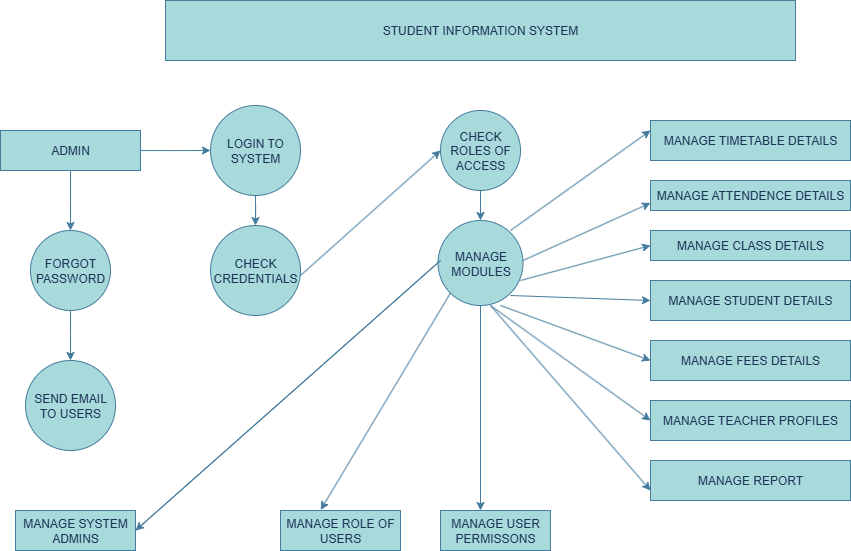

The diagram above was exported from draw.io. Its source (the exported page's mxGraphModel, read from the mxfile embedded in the PNG):
<mxGraphModel dx="2926" dy="1761" grid="1" gridSize="10" guides="1" tooltips="1" connect="1" arrows="1" fold="1" page="1" pageScale="1" pageWidth="850" pageHeight="1100" math="0" shadow="0">
  <root>
    <mxCell id="0" />
    <mxCell id="1" parent="0" />
    <mxCell id="F92jZw1KYQ3sdb9WHK4k-2" value="STUDENT INFORMATION SYSTEM" style="rounded=0;whiteSpace=wrap;html=1;labelBackgroundColor=none;fillColor=#A8DADC;strokeColor=#457B9D;fontColor=#1D3557;" vertex="1" parent="1">
      <mxGeometry x="-1325" y="-1080" width="630" height="60" as="geometry" />
    </mxCell>
    <mxCell id="F92jZw1KYQ3sdb9WHK4k-17" value="" style="edgeStyle=orthogonalEdgeStyle;rounded=0;orthogonalLoop=1;jettySize=auto;html=1;labelBackgroundColor=none;strokeColor=#457B9D;fontColor=default;" edge="1" parent="1" source="F92jZw1KYQ3sdb9WHK4k-5">
      <mxGeometry relative="1" as="geometry">
        <mxPoint x="-1420" y="-850" as="targetPoint" />
      </mxGeometry>
    </mxCell>
    <mxCell id="F92jZw1KYQ3sdb9WHK4k-45" style="edgeStyle=orthogonalEdgeStyle;rounded=0;orthogonalLoop=1;jettySize=auto;html=1;labelBackgroundColor=none;strokeColor=#457B9D;fontColor=default;" edge="1" parent="1" source="F92jZw1KYQ3sdb9WHK4k-5">
      <mxGeometry relative="1" as="geometry">
        <mxPoint x="-1280" y="-930" as="targetPoint" />
      </mxGeometry>
    </mxCell>
    <mxCell id="F92jZw1KYQ3sdb9WHK4k-5" value="ADMIN" style="rounded=0;whiteSpace=wrap;html=1;labelBackgroundColor=none;fillColor=#A8DADC;strokeColor=#457B9D;fontColor=#1D3557;" vertex="1" parent="1">
      <mxGeometry x="-1490" y="-950" width="140" height="40" as="geometry" />
    </mxCell>
    <mxCell id="F92jZw1KYQ3sdb9WHK4k-47" style="edgeStyle=orthogonalEdgeStyle;rounded=0;orthogonalLoop=1;jettySize=auto;html=1;entryX=0.5;entryY=0;entryDx=0;entryDy=0;labelBackgroundColor=none;strokeColor=#457B9D;fontColor=default;" edge="1" parent="1" source="F92jZw1KYQ3sdb9WHK4k-8" target="F92jZw1KYQ3sdb9WHK4k-30">
      <mxGeometry relative="1" as="geometry" />
    </mxCell>
    <mxCell id="F92jZw1KYQ3sdb9WHK4k-8" value="LOGIN TO SYSTEM" style="ellipse;whiteSpace=wrap;html=1;aspect=fixed;labelBackgroundColor=none;fillColor=#A8DADC;strokeColor=#457B9D;fontColor=#1D3557;" vertex="1" parent="1">
      <mxGeometry x="-1280" y="-975" width="90" height="90" as="geometry" />
    </mxCell>
    <mxCell id="F92jZw1KYQ3sdb9WHK4k-21" value="SEND EMAIL TO USERS" style="ellipse;whiteSpace=wrap;html=1;aspect=fixed;labelBackgroundColor=none;fillColor=#A8DADC;strokeColor=#457B9D;fontColor=#1D3557;" vertex="1" parent="1">
      <mxGeometry x="-1465" y="-720" width="90" height="90" as="geometry" />
    </mxCell>
    <mxCell id="F92jZw1KYQ3sdb9WHK4k-22" value="MANAGE SYSTEM ADMINS" style="rounded=0;whiteSpace=wrap;html=1;labelBackgroundColor=none;fillColor=#A8DADC;strokeColor=#457B9D;fontColor=#1D3557;" vertex="1" parent="1">
      <mxGeometry x="-1475" y="-570" width="120" height="40" as="geometry" />
    </mxCell>
    <mxCell id="F92jZw1KYQ3sdb9WHK4k-29" style="edgeStyle=orthogonalEdgeStyle;rounded=0;orthogonalLoop=1;jettySize=auto;html=1;entryX=0.5;entryY=0;entryDx=0;entryDy=0;labelBackgroundColor=none;strokeColor=#457B9D;fontColor=default;" edge="1" parent="1">
      <mxGeometry relative="1" as="geometry">
        <mxPoint x="-1240" y="-850" as="sourcePoint" />
        <mxPoint x="-1240" y="-850" as="targetPoint" />
      </mxGeometry>
    </mxCell>
    <mxCell id="F92jZw1KYQ3sdb9WHK4k-30" value="CHECK CREDENTIALS" style="ellipse;whiteSpace=wrap;html=1;aspect=fixed;labelBackgroundColor=none;fillColor=#A8DADC;strokeColor=#457B9D;fontColor=#1D3557;" vertex="1" parent="1">
      <mxGeometry x="-1280" y="-855" width="90" height="90" as="geometry" />
    </mxCell>
    <mxCell id="F92jZw1KYQ3sdb9WHK4k-37" style="edgeStyle=orthogonalEdgeStyle;rounded=0;orthogonalLoop=1;jettySize=auto;html=1;entryX=0.5;entryY=0;entryDx=0;entryDy=0;labelBackgroundColor=none;strokeColor=#457B9D;fontColor=default;" edge="1" parent="1">
      <mxGeometry relative="1" as="geometry">
        <mxPoint x="-1414.9999999999998" y="-850" as="sourcePoint" />
        <mxPoint x="-1415" y="-850" as="targetPoint" />
      </mxGeometry>
    </mxCell>
    <mxCell id="F92jZw1KYQ3sdb9WHK4k-42" style="edgeStyle=orthogonalEdgeStyle;rounded=0;orthogonalLoop=1;jettySize=auto;html=1;labelBackgroundColor=none;strokeColor=#457B9D;fontColor=default;" edge="1" parent="1" source="F92jZw1KYQ3sdb9WHK4k-38">
      <mxGeometry relative="1" as="geometry">
        <mxPoint x="-1420" y="-720" as="targetPoint" />
      </mxGeometry>
    </mxCell>
    <mxCell id="F92jZw1KYQ3sdb9WHK4k-38" value="FORGOT PASSWORD" style="ellipse;whiteSpace=wrap;html=1;aspect=fixed;labelBackgroundColor=none;fillColor=#A8DADC;strokeColor=#457B9D;fontColor=#1D3557;" vertex="1" parent="1">
      <mxGeometry x="-1460" y="-850" width="80" height="80" as="geometry" />
    </mxCell>
    <mxCell id="F92jZw1KYQ3sdb9WHK4k-63" value="" style="edgeStyle=orthogonalEdgeStyle;rounded=0;orthogonalLoop=1;jettySize=auto;html=1;labelBackgroundColor=none;strokeColor=#457B9D;fontColor=default;" edge="1" parent="1" source="F92jZw1KYQ3sdb9WHK4k-48" target="F92jZw1KYQ3sdb9WHK4k-50">
      <mxGeometry relative="1" as="geometry" />
    </mxCell>
    <mxCell id="F92jZw1KYQ3sdb9WHK4k-48" value="CHECK ROLES OF ACCESS" style="ellipse;whiteSpace=wrap;html=1;aspect=fixed;labelBackgroundColor=none;fillColor=#A8DADC;strokeColor=#457B9D;fontColor=#1D3557;" vertex="1" parent="1">
      <mxGeometry x="-1050" y="-970" width="80" height="80" as="geometry" />
    </mxCell>
    <mxCell id="F92jZw1KYQ3sdb9WHK4k-49" value="" style="endArrow=classic;html=1;rounded=0;entryX=0;entryY=0.5;entryDx=0;entryDy=0;labelBackgroundColor=none;strokeColor=#457B9D;fontColor=default;" edge="1" parent="1" target="F92jZw1KYQ3sdb9WHK4k-48">
      <mxGeometry width="50" height="50" relative="1" as="geometry">
        <mxPoint x="-1190" y="-805" as="sourcePoint" />
        <mxPoint x="-1140" y="-855" as="targetPoint" />
      </mxGeometry>
    </mxCell>
    <mxCell id="F92jZw1KYQ3sdb9WHK4k-77" value="" style="edgeStyle=orthogonalEdgeStyle;rounded=0;orthogonalLoop=1;jettySize=auto;html=1;labelBackgroundColor=none;strokeColor=#457B9D;fontColor=default;" edge="1" parent="1" source="F92jZw1KYQ3sdb9WHK4k-50">
      <mxGeometry relative="1" as="geometry">
        <mxPoint x="-1010" y="-570" as="targetPoint" />
      </mxGeometry>
    </mxCell>
    <mxCell id="F92jZw1KYQ3sdb9WHK4k-50" value="MANAGE MODULES" style="ellipse;whiteSpace=wrap;html=1;aspect=fixed;labelBackgroundColor=none;fillColor=#A8DADC;strokeColor=#457B9D;fontColor=#1D3557;" vertex="1" parent="1">
      <mxGeometry x="-1052.5" y="-860" width="85" height="85" as="geometry" />
    </mxCell>
    <mxCell id="F92jZw1KYQ3sdb9WHK4k-59" value="" style="endArrow=classic;html=1;rounded=0;labelBackgroundColor=none;strokeColor=#457B9D;fontColor=default;" edge="1" parent="1">
      <mxGeometry width="50" height="50" relative="1" as="geometry">
        <mxPoint x="-1355" y="-550" as="sourcePoint" />
        <mxPoint x="-1355" y="-550" as="targetPoint" />
        <Array as="points">
          <mxPoint x="-1050" y="-820" />
        </Array>
      </mxGeometry>
    </mxCell>
    <mxCell id="F92jZw1KYQ3sdb9WHK4k-60" value="MANAGE ROLE OF USERS" style="rounded=0;whiteSpace=wrap;html=1;labelBackgroundColor=none;fillColor=#A8DADC;strokeColor=#457B9D;fontColor=#1D3557;" vertex="1" parent="1">
      <mxGeometry x="-1210" y="-570" width="120" height="40" as="geometry" />
    </mxCell>
    <mxCell id="F92jZw1KYQ3sdb9WHK4k-70" value="" style="endArrow=classic;html=1;rounded=0;exitX=0;exitY=1;exitDx=0;exitDy=0;entryX=0.335;entryY=-0.016;entryDx=0;entryDy=0;entryPerimeter=0;labelBackgroundColor=none;strokeColor=#457B9D;fontColor=default;" edge="1" parent="1" source="F92jZw1KYQ3sdb9WHK4k-50" target="F92jZw1KYQ3sdb9WHK4k-60">
      <mxGeometry width="50" height="50" relative="1" as="geometry">
        <mxPoint x="-1080" y="-730" as="sourcePoint" />
        <mxPoint x="-1160" y="-580" as="targetPoint" />
      </mxGeometry>
    </mxCell>
    <mxCell id="F92jZw1KYQ3sdb9WHK4k-74" value="MANAGE USER PERMISSONS" style="rounded=0;whiteSpace=wrap;html=1;labelBackgroundColor=none;fillColor=#A8DADC;strokeColor=#457B9D;fontColor=#1D3557;" vertex="1" parent="1">
      <mxGeometry x="-1050" y="-570" width="110" height="40" as="geometry" />
    </mxCell>
    <mxCell id="F92jZw1KYQ3sdb9WHK4k-78" value="MANAGE TIMETABLE DETAILS" style="rounded=0;whiteSpace=wrap;html=1;labelBackgroundColor=none;fillColor=#A8DADC;strokeColor=#457B9D;fontColor=#1D3557;" vertex="1" parent="1">
      <mxGeometry x="-840" y="-960" width="200" height="40" as="geometry" />
    </mxCell>
    <mxCell id="F92jZw1KYQ3sdb9WHK4k-79" value="MANAGE ATTENDENCE DETAILS" style="rounded=0;whiteSpace=wrap;html=1;labelBackgroundColor=none;fillColor=#A8DADC;strokeColor=#457B9D;fontColor=#1D3557;" vertex="1" parent="1">
      <mxGeometry x="-840" y="-900" width="200" height="30" as="geometry" />
    </mxCell>
    <mxCell id="F92jZw1KYQ3sdb9WHK4k-80" value="MANAGE CLASS DETAILS" style="rounded=0;whiteSpace=wrap;html=1;labelBackgroundColor=none;fillColor=#A8DADC;strokeColor=#457B9D;fontColor=#1D3557;" vertex="1" parent="1">
      <mxGeometry x="-840" y="-850" width="200" height="30" as="geometry" />
    </mxCell>
    <mxCell id="F92jZw1KYQ3sdb9WHK4k-81" value="MANAGE STUDENT DETAILS" style="rounded=0;whiteSpace=wrap;html=1;labelBackgroundColor=none;fillColor=#A8DADC;strokeColor=#457B9D;fontColor=#1D3557;" vertex="1" parent="1">
      <mxGeometry x="-840" y="-800" width="200" height="40" as="geometry" />
    </mxCell>
    <mxCell id="F92jZw1KYQ3sdb9WHK4k-82" value="MANAGE FEES DETAILS" style="rounded=0;whiteSpace=wrap;html=1;labelBackgroundColor=none;fillColor=#A8DADC;strokeColor=#457B9D;fontColor=#1D3557;" vertex="1" parent="1">
      <mxGeometry x="-840" y="-740" width="200" height="40" as="geometry" />
    </mxCell>
    <mxCell id="F92jZw1KYQ3sdb9WHK4k-83" value="MANAGE TEACHER PROFILES" style="rounded=0;whiteSpace=wrap;html=1;labelBackgroundColor=none;fillColor=#A8DADC;strokeColor=#457B9D;fontColor=#1D3557;" vertex="1" parent="1">
      <mxGeometry x="-840" y="-680" width="200" height="40" as="geometry" />
    </mxCell>
    <mxCell id="F92jZw1KYQ3sdb9WHK4k-84" value="MANAGE REPORT" style="rounded=0;whiteSpace=wrap;html=1;labelBackgroundColor=none;fillColor=#A8DADC;strokeColor=#457B9D;fontColor=#1D3557;" vertex="1" parent="1">
      <mxGeometry x="-840" y="-620" width="200" height="40" as="geometry" />
    </mxCell>
    <mxCell id="F92jZw1KYQ3sdb9WHK4k-85" value="" style="endArrow=classic;html=1;rounded=0;entryX=0;entryY=0.25;entryDx=0;entryDy=0;labelBackgroundColor=none;strokeColor=#457B9D;fontColor=default;" edge="1" parent="1" target="F92jZw1KYQ3sdb9WHK4k-78">
      <mxGeometry width="50" height="50" relative="1" as="geometry">
        <mxPoint x="-980" y="-850" as="sourcePoint" />
        <mxPoint x="-930" y="-900" as="targetPoint" />
      </mxGeometry>
    </mxCell>
    <mxCell id="F92jZw1KYQ3sdb9WHK4k-86" value="" style="endArrow=classic;html=1;rounded=0;entryX=0;entryY=0.75;entryDx=0;entryDy=0;labelBackgroundColor=none;strokeColor=#457B9D;fontColor=default;" edge="1" parent="1" target="F92jZw1KYQ3sdb9WHK4k-79">
      <mxGeometry width="50" height="50" relative="1" as="geometry">
        <mxPoint x="-967.5" y="-820" as="sourcePoint" />
        <mxPoint x="-917.5" y="-870" as="targetPoint" />
      </mxGeometry>
    </mxCell>
    <mxCell id="F92jZw1KYQ3sdb9WHK4k-87" value="" style="endArrow=classic;html=1;rounded=0;entryX=0;entryY=0.5;entryDx=0;entryDy=0;labelBackgroundColor=none;strokeColor=#457B9D;fontColor=default;" edge="1" parent="1" target="F92jZw1KYQ3sdb9WHK4k-80">
      <mxGeometry width="50" height="50" relative="1" as="geometry">
        <mxPoint x="-970" y="-800" as="sourcePoint" />
        <mxPoint x="-920" y="-850" as="targetPoint" />
      </mxGeometry>
    </mxCell>
    <mxCell id="F92jZw1KYQ3sdb9WHK4k-88" value="" style="endArrow=classic;html=1;rounded=0;entryX=0;entryY=0.5;entryDx=0;entryDy=0;labelBackgroundColor=none;strokeColor=#457B9D;fontColor=default;" edge="1" parent="1" target="F92jZw1KYQ3sdb9WHK4k-81">
      <mxGeometry width="50" height="50" relative="1" as="geometry">
        <mxPoint x="-980" y="-785" as="sourcePoint" />
        <mxPoint x="-930" y="-835" as="targetPoint" />
      </mxGeometry>
    </mxCell>
    <mxCell id="F92jZw1KYQ3sdb9WHK4k-91" value="" style="endArrow=classic;html=1;rounded=0;entryX=0;entryY=0.5;entryDx=0;entryDy=0;labelBackgroundColor=none;strokeColor=#457B9D;fontColor=default;" edge="1" parent="1" target="F92jZw1KYQ3sdb9WHK4k-83">
      <mxGeometry width="50" height="50" relative="1" as="geometry">
        <mxPoint x="-1000" y="-775" as="sourcePoint" />
        <mxPoint x="-950" y="-825" as="targetPoint" />
      </mxGeometry>
    </mxCell>
    <mxCell id="F92jZw1KYQ3sdb9WHK4k-92" value="" style="endArrow=classic;html=1;rounded=0;entryX=0;entryY=0.5;entryDx=0;entryDy=0;labelBackgroundColor=none;strokeColor=#457B9D;fontColor=default;" edge="1" parent="1" target="F92jZw1KYQ3sdb9WHK4k-82">
      <mxGeometry width="50" height="50" relative="1" as="geometry">
        <mxPoint x="-990" y="-775" as="sourcePoint" />
        <mxPoint x="-940" y="-825" as="targetPoint" />
      </mxGeometry>
    </mxCell>
    <mxCell id="F92jZw1KYQ3sdb9WHK4k-93" value="" style="endArrow=classic;html=1;rounded=0;entryX=0;entryY=0.75;entryDx=0;entryDy=0;labelBackgroundColor=none;strokeColor=#457B9D;fontColor=default;" edge="1" parent="1" target="F92jZw1KYQ3sdb9WHK4k-84">
      <mxGeometry width="50" height="50" relative="1" as="geometry">
        <mxPoint x="-1000" y="-775" as="sourcePoint" />
        <mxPoint x="-950" y="-825" as="targetPoint" />
      </mxGeometry>
    </mxCell>
  </root>
</mxGraphModel>